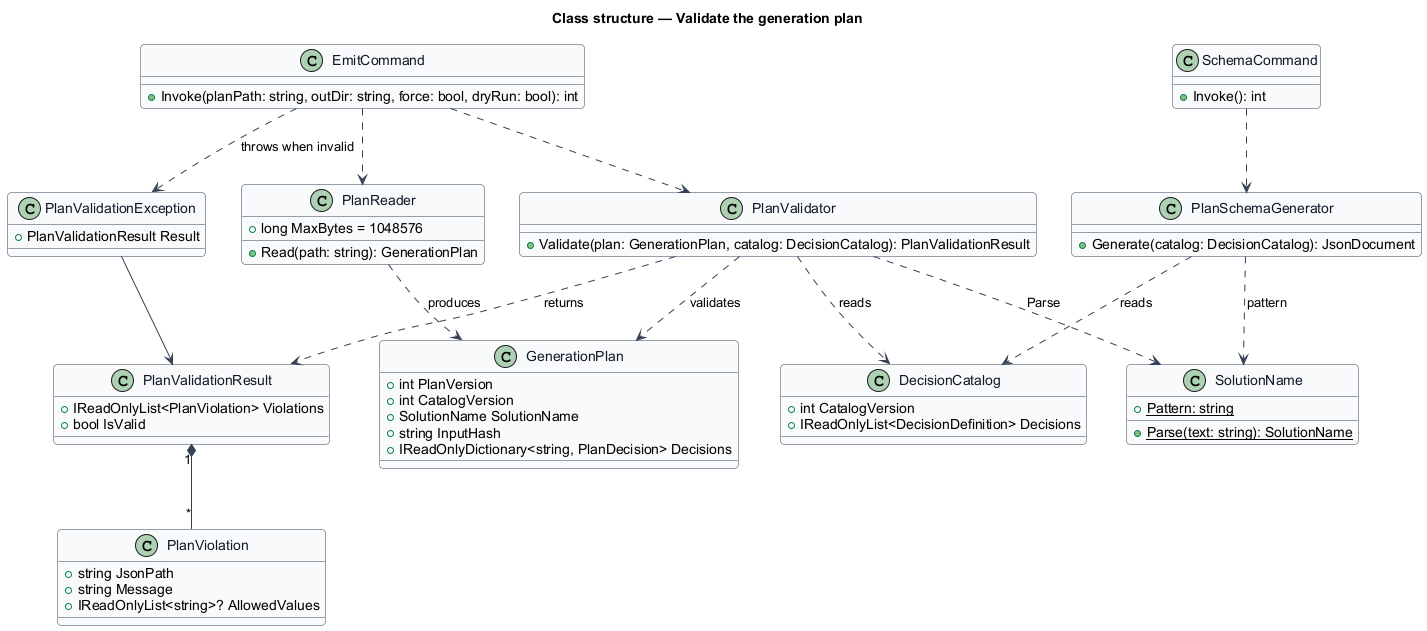

The diagram above was rendered by PlantUML. Its source (embedded in the PNG):
@startuml
' --- shared skin header ---
skinparam backgroundColor #FFFFFF
skinparam shadowing false
skinparam roundcorner 8
skinparam defaultFontName Arial
skinparam ArrowColor #344054
skinparam class {
  BorderColor #344054
  FontColor #101828
  BackgroundColor #F9FAFB
}
' --------------------------
title Class structure — Validate the generation plan

class PlanReader {
  +long MaxBytes = 1048576
  +Read(path: string): GenerationPlan
}

class PlanValidator {
  +Validate(plan: GenerationPlan, catalog: DecisionCatalog): PlanValidationResult
}

class PlanValidationResult {
  +IReadOnlyList<PlanViolation> Violations
  +bool IsValid
}

class PlanViolation {
  +string JsonPath
  +string Message
  +IReadOnlyList<string>? AllowedValues
}

class PlanValidationException {
  +PlanValidationResult Result
}

class PlanSchemaGenerator {
  +Generate(catalog: DecisionCatalog): JsonDocument
}

class GenerationPlan {
  +int PlanVersion
  +int CatalogVersion
  +SolutionName SolutionName
  +string InputHash
  +IReadOnlyDictionary<string, PlanDecision> Decisions
}

class DecisionCatalog {
  +int CatalogVersion
  +IReadOnlyList<DecisionDefinition> Decisions
}

class SolutionName {
  +{static} Pattern: string
  +{static} Parse(text: string): SolutionName
}

class SchemaCommand {
  +Invoke(): int
}

class EmitCommand {
  +Invoke(planPath: string, outDir: string, force: bool, dryRun: bool): int
}

PlanValidationResult "1" *-- "*" PlanViolation
PlanValidationException --> PlanValidationResult
PlanReader ..> GenerationPlan : produces
PlanValidator ..> GenerationPlan : validates
PlanValidator ..> DecisionCatalog : reads
PlanValidator ..> SolutionName : Parse
PlanValidator ..> PlanValidationResult : returns
PlanSchemaGenerator ..> DecisionCatalog : reads
PlanSchemaGenerator ..> SolutionName : pattern
EmitCommand ..> PlanReader
EmitCommand ..> PlanValidator
EmitCommand ..> PlanValidationException : throws when invalid
SchemaCommand ..> PlanSchemaGenerator
@enduml